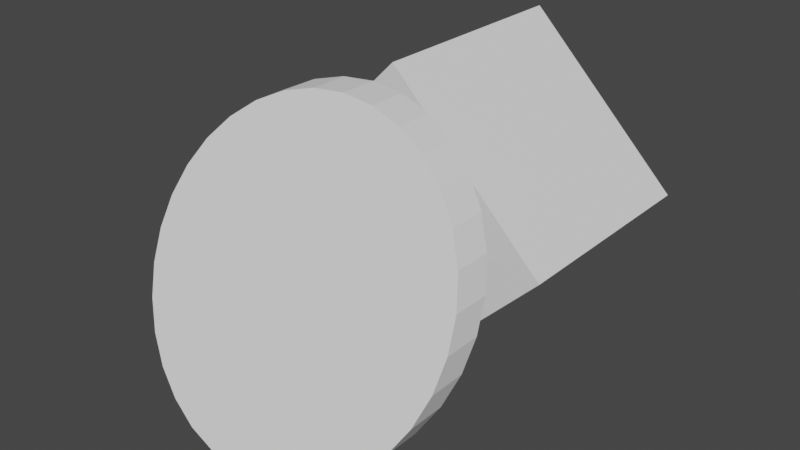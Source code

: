 # Source: cubeAttachment.blend  (saved by Blender 2.82.7; exported with 4.5.12 LTS)
import bpy
from mathutils import Matrix  # noqa: F401  (used for matrix-valued properties, if any)

bpy.ops.wm.read_factory_settings(use_empty=True)
scene = bpy.context.scene
scene.name = 'Scene'

# ---- collections
col_collection = bpy.data.collections.new('Collection'); scene.collection.children.link(col_collection)

# ---- world
world_world = bpy.data.worlds.new('World'); scene.world = world_world
world_world.use_nodes = True; world_world.node_tree.nodes.clear()
_N = world_world.node_tree.nodes; _L = world_world.node_tree.links
n0 = _N.new('ShaderNodeOutputWorld'); n0.name = 'World Output'; n0.location = (300, 300)
n1 = _N.new('ShaderNodeBackground'); n1.name = 'Background'; n1.location = (10, 300)
n1.inputs[0].default_value = (0.05088, 0.05088, 0.05088, 1.0)
_L.new(n1.outputs[0], n0.inputs[0])
n0.is_active_output = True
world_world.color = (0.05088, 0.05088, 0.05088)
world_world.use_sun_shadow = False
world_world.sun_shadow_jitter_overblur = 0.0

# ---- meshes
me_cube_001 = bpy.data.meshes.new('Cube.001')
me_cube_001.from_pydata([(7.105e-15, 0.03915, -0.0008101), (7.105e-15, 0.2239, -0.0008101), (-0.1306, 0.03915, -0.1314), (-0.1306, 0.2239, -0.1314), (0.1306, 0.03915, -0.1314), (0.1306, 0.2239, -0.1314), (7.105e-15, 0.03915, -0.262), (7.105e-15, 0.2239, -0.262), (5.932e-08, -0.04896, -0.145), (5.932e-08, 0.1135, -0.145), (0.002657, -0.04896, -0.1448), (0.002657, 0.1137, -0.1448), (0.005212, -0.04896, -0.144), (0.005212, 0.1145, -0.144), (0.007567, -0.04896, -0.1428), (0.007567, 0.1158, -0.1428), (0.009631, -0.04896, -0.1411), (0.009631, 0.1175, -0.1411), (0.01133, -0.04896, -0.139), (0.01133, 0.1196, -0.139), (0.01258, -0.04896, -0.1366), (0.01258, 0.1219, -0.1366), (0.01336, -0.04896, -0.1341), (0.01336, 0.1246, -0.1341), (0.01362, -0.04896, -0.1314), (0.01362, 0.1273, -0.1314), (0.01336, -0.04896, -0.1288), (0.01336, 0.1299, -0.1288), (0.01258, -0.04896, -0.1262), (0.01258, 0.1324, -0.1262), (0.01133, -0.04896, -0.1239), (0.01133, 0.1347, -0.1239), (0.009631, -0.04896, -0.1218), (0.009631, 0.1367, -0.1218), (0.007567, -0.04896, -0.1201), (0.007567, 0.1384, -0.1201), (0.005212, -0.04896, -0.1188), (0.005212, 0.1397, -0.1188), (0.002657, -0.04896, -0.1181), (0.002657, 0.1406, -0.1181), (5.489e-08, -0.04896, -0.1178), (5.489e-08, 0.1407, -0.1178), (-0.002657, -0.04896, -0.1181), (-0.002657, 0.1406, -0.1181), (-0.005212, -0.04896, -0.1188), (-0.005212, 0.1397, -0.1188), (-0.007567, -0.04896, -0.1201), (-0.007567, 0.1384, -0.1201), (-0.009631, -0.04896, -0.1218), (-0.009631, 0.1367, -0.1218), (-0.01133, -0.04896, -0.1239), (-0.01133, 0.1347, -0.1239), (-0.01258, -0.04896, -0.1262), (-0.01258, 0.1324, -0.1262), (-0.01336, -0.04896, -0.1288), (-0.01336, 0.1299, -0.1288), (-0.01362, -0.04896, -0.1314), (-0.01362, 0.1273, -0.1314), (-0.01336, -0.04896, -0.1341), (-0.01336, 0.1246, -0.1341), (-0.01258, -0.04896, -0.1366), (-0.01258, 0.1219, -0.1366), (-0.01133, -0.04896, -0.139), (-0.01133, 0.1196, -0.139), (-0.009631, -0.04896, -0.1411), (-0.009631, 0.1175, -0.1411), (-0.007567, -0.04896, -0.1428), (-0.007567, 0.1158, -0.1428), (-0.005212, -0.04896, -0.144), (-0.005212, 0.1145, -0.144), (-0.002657, -0.04896, -0.1448), (-0.002657, 0.1137, -0.1448), (-0.02655, -0.09807, -0.2519), (4.6e-08, -0.1294, -0.2542), (-0.05209, -0.09472, -0.2449), (0.02655, -0.1283, -0.2519), (-0.07562, -0.08928, -0.2335), (0.05209, -0.125, -0.2449), (-0.09624, -0.08195, -0.2183), (0.07562, -0.1195, -0.2335), (-0.1132, -0.07303, -0.1997), (0.09624, -0.1122, -0.2183), (-0.1257, -0.06285, -0.1785), (0.1132, -0.1033, -0.1997), (-0.1335, -0.05181, -0.1555), (0.1257, -0.0931, -0.1785), (-0.1361, -0.04032, -0.1315), (0.1335, -0.08205, -0.1555), (-0.1335, -0.02884, -0.1076), (0.1361, -0.07057, -0.1315), (-0.1257, -0.01779, -0.08455), (0.1335, -0.05908, -0.1076), (-0.1132, -0.007615, -0.06333), (0.1257, -0.04804, -0.08455), (-0.09624, 0.001307, -0.04474), (0.1132, -0.03786, -0.06333), (-0.07562, 0.008628, -0.02948), (0.09624, -0.02894, -0.04474), (-0.05209, 0.01407, -0.01814), (0.07562, -0.02162, -0.02948), (-0.02655, 0.01742, -0.01115), (0.05209, -0.01618, -0.01814), (1.655e-09, 0.01855, -0.008796), (0.02655, -0.01283, -0.01115), (0.02655, 0.01742, -0.01115), (1.655e-09, -0.01169, -0.008796), (0.05209, 0.01407, -0.01814), (-0.02655, -0.01283, -0.01115), (0.07562, 0.008628, -0.02948), (-0.05209, -0.01618, -0.01814), (0.09624, 0.001307, -0.04474), (-0.07562, -0.02162, -0.02948), (0.1132, -0.007615, -0.06333), (-0.09624, -0.02894, -0.04474), (0.1257, -0.01779, -0.08455), (-0.1132, -0.03786, -0.06333), (0.1335, -0.02884, -0.1076), (-0.1257, -0.04804, -0.08455), (0.1361, -0.04032, -0.1315), (-0.1335, -0.05908, -0.1076), (0.1335, -0.05181, -0.1555), (-0.1361, -0.07057, -0.1315), (0.1257, -0.06285, -0.1785), (-0.1335, -0.08205, -0.1555), (0.1132, -0.07303, -0.1997), (-0.1257, -0.0931, -0.1785), (0.09624, -0.08195, -0.2183), (-0.1132, -0.1033, -0.1997), (0.07562, -0.08928, -0.2335), (-0.09624, -0.1122, -0.2183), (0.05209, -0.09472, -0.2449), (-0.07562, -0.1195, -0.2335), (0.02655, -0.09807, -0.2519), (-0.05209, -0.125, -0.2449), (4.6e-08, -0.0992, -0.2542), (-0.02655, -0.1283, -0.2519)], [], [(0, 1, 3, 2), (2, 3, 7, 6), (6, 7, 5, 4), (4, 5, 1, 0), (2, 6, 4, 0), (7, 3, 1, 5), (8, 9, 11, 10), (10, 11, 13, 12), (12, 13, 15, 14), (14, 15, 17, 16), (16, 17, 19, 18), (18, 19, 21, 20), (20, 21, 23, 22), (22, 23, 25, 24), (24, 25, 27, 26), (26, 27, 29, 28), (28, 29, 31, 30), (30, 31, 33, 32), (32, 33, 35, 34), (34, 35, 37, 36), (36, 37, 39, 38), (38, 39, 41, 40), (40, 41, 43, 42), (42, 43, 45, 44), (44, 45, 47, 46), (46, 47, 49, 48), (48, 49, 51, 50), (50, 51, 53, 52), (52, 53, 55, 54), (54, 55, 57, 56), (56, 57, 59, 58), (58, 59, 61, 60), (60, 61, 63, 62), (62, 63, 65, 64), (64, 65, 67, 66), (66, 67, 69, 68), (11, 9, 71, 69, 67, 65, 63, 61, 59, 57, 55, 53, 51, 49, 47, 45, 43, 41, 39, 37, 35, 33, 31, 29, 27, 25, 23, 21, 19, 17, 15, 13), (68, 69, 71, 70), (70, 71, 9, 8), (8, 10, 12, 14, 16, 18, 20, 22, 24, 26, 28, 30, 32, 34, 36, 38, 40, 42, 44, 46, 48, 50, 52, 54, 56, 58, 60, 62, 64, 66, 68, 70), (107, 105, 102, 100), (75, 73, 134, 132), (85, 83, 124, 122), (101, 99, 108, 106), (117, 115, 92, 90), (133, 131, 76, 74), (79, 77, 130, 128), (95, 93, 114, 112), (111, 109, 98, 96), (127, 125, 82, 80), (89, 87, 120, 118), (105, 103, 104, 102), (121, 119, 88, 86), (83, 81, 126, 124), (99, 97, 110, 108), (115, 113, 94, 92), (131, 129, 78, 76), (73, 135, 72, 134), (77, 75, 132, 130), (93, 91, 116, 114), (109, 107, 100, 98), (125, 123, 84, 82), (87, 85, 122, 120), (103, 101, 106, 104), (119, 117, 90, 88), (135, 133, 74, 72), (81, 79, 128, 126), (97, 95, 112, 110), (113, 111, 96, 94), (129, 127, 80, 78), (75, 77, 79, 81, 83, 85, 87, 89, 91, 93, 95, 97, 99, 101, 103, 105, 107, 109, 111, 113, 115, 117, 119, 121, 123, 125, 127, 129, 131, 133, 135, 73), (132, 134, 72, 74, 76, 78, 80, 82, 84, 86, 88, 90, 92, 94, 96, 98, 100, 102, 104, 106, 108, 110, 112, 114, 116, 118, 120, 122, 124, 126, 128, 130), (123, 121, 86, 84), (91, 89, 118, 116)])
_uv = me_cube_001.uv_layers.new(name='UVMap')
_uv.uv.foreach_set('vector', [0.375, 0.0, 0.625, 0.0, 0.625, 0.25, 0.375, 0.25, 0.375, 0.25, 0.625, 0.25, 0.625, 0.5, 0.375, 0.5, 0.375, 0.5, 0.625, 0.5, 0.625, 0.75, 0.375, 0.75, 0.375, 0.75, 0.625, 0.75, 0.625, 1.0, 0.375, 1.0, 0.125, 0.5, 0.375, 0.5, 0.375, 0.75, 0.125, 0.75, 0.625, 0.5, 0.875, 0.5, 0.875, 0.75, 0.625, 0.75, 1.0, 0.5, 1.0, 1.0, 0.9688, 1.0, 0.9688, 0.5, 0.9688, 0.5, 0.9688, 1.0, 0.9375, 1.0, 0.9375, 0.5, 0.9375, 0.5, 0.9375, 1.0, 0.9062, 1.0, 0.9062, 0.5, 0.9062, 0.5, 0.9062, 1.0, 0.875, 1.0, 0.875, 0.5, 0.875, 0.5, 0.875, 1.0, 0.8438, 1.0, 0.8438, 0.5, 0.8438, 0.5, 0.8438, 1.0, 0.8125, 1.0, 0.8125, 0.5, 0.8125, 0.5, 0.8125, 1.0, 0.7812, 1.0, 0.7812, 0.5, 0.7812, 0.5, 0.7812, 1.0, 0.75, 1.0, 0.75, 0.5, 0.75, 0.5, 0.75, 1.0, 0.7188, 1.0, 0.7188, 0.5, 0.7188, 0.5, 0.7188, 1.0, 0.6875, 1.0, 0.6875, 0.5, 0.6875, 0.5, 0.6875, 1.0, 0.6562, 1.0, 0.6562, 0.5, 0.6562, 0.5, 0.6562, 1.0, 0.625, 1.0, 0.625, 0.5, 0.625, 0.5, 0.625, 1.0, 0.5938, 1.0, 0.5938, 0.5, 0.5938, 0.5, 0.5938, 1.0, 0.5625, 1.0, 0.5625, 0.5, 0.5625, 0.5, 0.5625, 1.0, 0.5312, 1.0, 0.5312, 0.5, 0.5312, 0.5, 0.5312, 1.0, 0.5, 1.0, 0.5, 0.5, 0.5, 0.5, 0.5, 1.0, 0.4688, 1.0, 0.4688, 0.5, 0.4688, 0.5, 0.4688, 1.0, 0.4375, 1.0, 0.4375, 0.5, 0.4375, 0.5, 0.4375, 1.0, 0.4062, 1.0, 0.4062, 0.5, 0.4062, 0.5, 0.4062, 1.0, 0.375, 1.0, 0.375, 0.5, 0.375, 0.5, 0.375, 1.0, 0.3438, 1.0, 0.3438, 0.5, 0.3438, 0.5, 0.3438, 1.0, 0.3125, 1.0, 0.3125, 0.5, 0.3125, 0.5, 0.3125, 1.0, 0.2812, 1.0, 0.2812, 0.5, 0.2812, 0.5, 0.2812, 1.0, 0.25, 1.0, 0.25, 0.5, 0.25, 0.5, 0.25, 1.0, 0.2188, 1.0, 0.2188, 0.5, 0.2188, 0.5, 0.2188, 1.0, 0.1875, 1.0, 0.1875, 0.5, 0.1875, 0.5, 0.1875, 1.0, 0.1562, 1.0, 0.1562, 0.5, 0.1562, 0.5, 0.1562, 1.0, 0.125, 1.0, 0.125, 0.5, 0.125, 0.5, 0.125, 1.0, 0.09375, 1.0, 0.09375, 0.5, 0.09375, 0.5, 0.09375, 1.0, 0.0625, 1.0, 0.0625, 0.5, 0.2968, 0.4854, 0.25, 0.49, 0.2032, 0.4854, 0.1582, 0.4717, 0.1167, 0.4496, 0.08029, 0.4197, 0.05045, 0.3833, 0.02827, 0.3418, 0.01461, 0.2968, 0.01, 0.25, 0.01461, 0.2032, 0.02827, 0.1582, 0.05045, 0.1167, 0.08029, 0.08029, 0.1167, 0.05045, 0.1582, 0.02827, 0.2032, 0.01461, 0.25, 0.01, 0.2968, 0.01461, 0.3418, 0.02827, 0.3833, 0.05045, 0.4197, 0.08029, 0.4496, 0.1167, 0.4717, 0.1582, 0.4854, 0.2032, 0.49, 0.25, 0.4854, 0.2968, 0.4717, 0.3418, 0.4496, 0.3833, 0.4197, 0.4197, 0.3833, 0.4496, 0.3418, 0.4717, 0.0625, 0.5, 0.0625, 1.0, 0.03125, 1.0, 0.03125, 0.5, 0.03125, 0.5, 0.03125, 1.0, 0.0, 1.0, 0.0, 0.5, 0.75, 0.49, 0.7968, 0.4854, 0.8418, 0.4717, 0.8833, 0.4496, 0.9197, 0.4197, 0.9496, 0.3833, 0.9717, 0.3418, 0.9854, 0.2968, 0.99, 0.25, 0.9854, 0.2032, 0.9717, 0.1582, 0.9496, 0.1167, 0.9197, 0.08029, 0.8833, 0.05045, 0.8418, 0.02827, 0.7968, 0.01461, 0.75, 0.01, 0.7032, 0.01461, 0.6582, 0.02827, 0.6167, 0.05045, 0.5803, 0.08029, 0.5504, 0.1167, 0.5283, 0.1582, 0.5146, 0.2032, 0.51, 0.25, 0.5146, 0.2968, 0.5283, 0.3418, 0.5504, 0.3833, 0.5803, 0.4197, 0.6167, 0.4496, 0.6582, 0.4717, 0.7032, 0.4854, 0.2032, 0.01461, 0.25, 0.01, 0.25, 0.01, 0.2032, 0.01461, 0.2968, 0.4854, 0.25, 0.49, 0.25, 0.49, 0.2968, 0.4854, 0.4717, 0.3418, 0.4496, 0.3833, 0.4496, 0.3833, 0.4717, 0.3418, 0.3418, 0.02827, 0.3833, 0.05045, 0.3833, 0.05045, 0.3418, 0.02827, 0.02827, 0.1582, 0.05045, 0.1167, 0.05045, 0.1167, 0.02827, 0.1582, 0.1582, 0.4717, 0.1167, 0.4496, 0.1167, 0.4496, 0.1582, 0.4717, 0.3833, 0.4496, 0.3418, 0.4717, 0.3418, 0.4717, 0.3833, 0.4496, 0.4496, 0.1167, 0.4717, 0.1582, 0.4717, 0.1582, 0.4496, 0.1167, 0.1167, 0.05045, 0.1582, 0.02827, 0.1582, 0.02827, 0.1167, 0.05045, 0.05045, 0.3833, 0.02827, 0.3418, 0.02827, 0.3418, 0.05045, 0.3833, 0.49, 0.25, 0.4854, 0.2968, 0.4854, 0.2968, 0.49, 0.25, 0.25, 0.01, 0.2968, 0.01461, 0.2968, 0.01461, 0.25, 0.01, 0.01, 0.25, 0.01461, 0.2032, 0.01461, 0.2032, 0.01, 0.25, 0.4496, 0.3833, 0.4197, 0.4197, 0.4197, 0.4197, 0.4496, 0.3833, 0.3833, 0.05045, 0.4197, 0.08029, 0.4197, 0.08029, 0.3833, 0.05045, 0.05045, 0.1167, 0.08029, 0.08029, 0.08029, 0.08029, 0.05045, 0.1167, 0.1167, 0.4496, 0.08029, 0.4197, 0.08029, 0.4197, 0.1167, 0.4496, 0.25, 0.49, 0.2032, 0.4854, 0.2032, 0.4854, 0.25, 0.49, 0.3418, 0.4717, 0.2968, 0.4854, 0.2968, 0.4854, 0.3418, 0.4717, 0.4717, 0.1582, 0.4854, 0.2032, 0.4854, 0.2032, 0.4717, 0.1582, 0.1582, 0.02827, 0.2032, 0.01461, 0.2032, 0.01461, 0.1582, 0.02827, 0.02827, 0.3418, 0.01461, 0.2968, 0.01461, 0.2968, 0.02827, 0.3418, 0.4854, 0.2968, 0.4717, 0.3418, 0.4717, 0.3418, 0.4854, 0.2968, 0.2968, 0.01461, 0.3418, 0.02827, 0.3418, 0.02827, 0.2968, 0.01461, 0.01461, 0.2032, 0.02827, 0.1582, 0.02827, 0.1582, 0.01461, 0.2032, 0.2032, 0.4854, 0.1582, 0.4717, 0.1582, 0.4717, 0.2032, 0.4854, 0.4197, 0.4197, 0.3833, 0.4496, 0.3833, 0.4496, 0.4197, 0.4197, 0.4197, 0.08029, 0.4496, 0.1167, 0.4496, 0.1167, 0.4197, 0.08029, 0.08029, 0.08029, 0.1167, 0.05045, 0.1167, 0.05045, 0.08029, 0.08029, 0.08029, 0.4197, 0.05045, 0.3833, 0.05045, 0.3833, 0.08029, 0.4197, 0.2968, 0.4854, 0.3418, 0.4717, 0.3833, 0.4496, 0.4197, 0.4197, 0.4496, 0.3833, 0.4717, 0.3418, 0.4854, 0.2968, 0.49, 0.25, 0.4854, 0.2032, 0.4717, 0.1582, 0.4496, 0.1167, 0.4197, 0.08029, 0.3833, 0.05045, 0.3418, 0.02827, 0.2968, 0.01461, 0.25, 0.01, 0.2032, 0.01461, 0.1582, 0.02827, 0.1167, 0.05045, 0.08029, 0.08029, 0.05045, 0.1167, 0.02827, 0.1582, 0.01461, 0.2032, 0.01, 0.25, 0.01461, 0.2968, 0.02827, 0.3418, 0.05045, 0.3833, 0.08029, 0.4197, 0.1167, 0.4496, 0.1582, 0.4717, 0.2032, 0.4854, 0.25, 0.49, 0.2968, 0.4854, 0.25, 0.49, 0.2032, 0.4854, 0.1582, 0.4717, 0.1167, 0.4496, 0.08029, 0.4197, 0.05045, 0.3833, 0.02827, 0.3418, 0.01461, 0.2968, 0.01, 0.25, 0.01461, 0.2032, 0.02827, 0.1582, 0.05045, 0.1167, 0.08029, 0.08029, 0.1167, 0.05045, 0.1582, 0.02827, 0.2032, 0.01461, 0.25, 0.01, 0.2968, 0.01461, 0.3418, 0.02827, 0.3833, 0.05045, 0.4197, 0.08029, 0.4496, 0.1167, 0.4717, 0.1582, 0.4854, 0.2032, 0.49, 0.25, 0.4854, 0.2968, 0.4717, 0.3418, 0.4496, 0.3833, 0.4197, 0.4197, 0.3833, 0.4496, 0.3418, 0.4717, 0.01461, 0.2968, 0.01, 0.25, 0.01, 0.25, 0.01461, 0.2968, 0.4854, 0.2032, 0.49, 0.25, 0.49, 0.25, 0.4854, 0.2032])
me_cube_001.use_remesh_preserve_volume = False
me_cube_001.use_remesh_preserve_attributes = False
me_cube_001.use_mirror_vertex_groups = False
me_cube_001.update()

# ---- objects
ob_cubeattachment = bpy.data.objects.new('CubeAttachment', me_cube_001)

# ---- transforms, parenting, visibility, modifiers, constraints
ob_cubeattachment.location = (0.0, 0.0, 0.0)
ob_cubeattachment.lineart.crease_threshold = 0.0

# ---- collection membership
col_collection.objects.link(ob_cubeattachment)

# ---- scene / render settings (as saved in the file)
scene.frame_start = 1; scene.frame_end = 250; scene.frame_set(1)
scene.render.engine = 'BLENDER_EEVEE_NEXT'
scene.cycles.use_denoising = False
scene.cycles.samples = 128
scene.cycles.sampling_pattern = 'TABULATED_SOBOL'
scene.cycles.use_adaptive_sampling = False
scene.cycles.use_light_tree = False
scene.view_settings.view_transform = 'Filmic'
bpy.context.view_layer.update()

# ---- added for rendering (the .blend has no active camera and no usable light): camera, sun
cam_auto = bpy.data.cameras.new('AutoCamera')
cam_auto.lens = 50.0
cam_auto.sensor_width = 36.0
cam_auto.clip_end = 1000.0
ob_auto_camera = bpy.data.objects.new('AutoCamera', cam_auto)
scene.collection.objects.link(ob_auto_camera)
ob_auto_camera.location = (0.478239, -0.526673, 0.251163)
ob_auto_camera.rotation_euler = (1.09748, -7.21219e-08, 0.694738)
scene.camera = ob_auto_camera
light_auto_sun = bpy.data.lights.new('AutoSun', 'SUN')
light_auto_sun.energy = 3.0
light_auto_sun.angle = 0.0523599
ob_auto_sun = bpy.data.objects.new('AutoSun', light_auto_sun)
scene.collection.objects.link(ob_auto_sun)
ob_auto_sun.rotation_euler = (0.872665, 0.174533, 0.523599)
bpy.context.view_layer.update()
